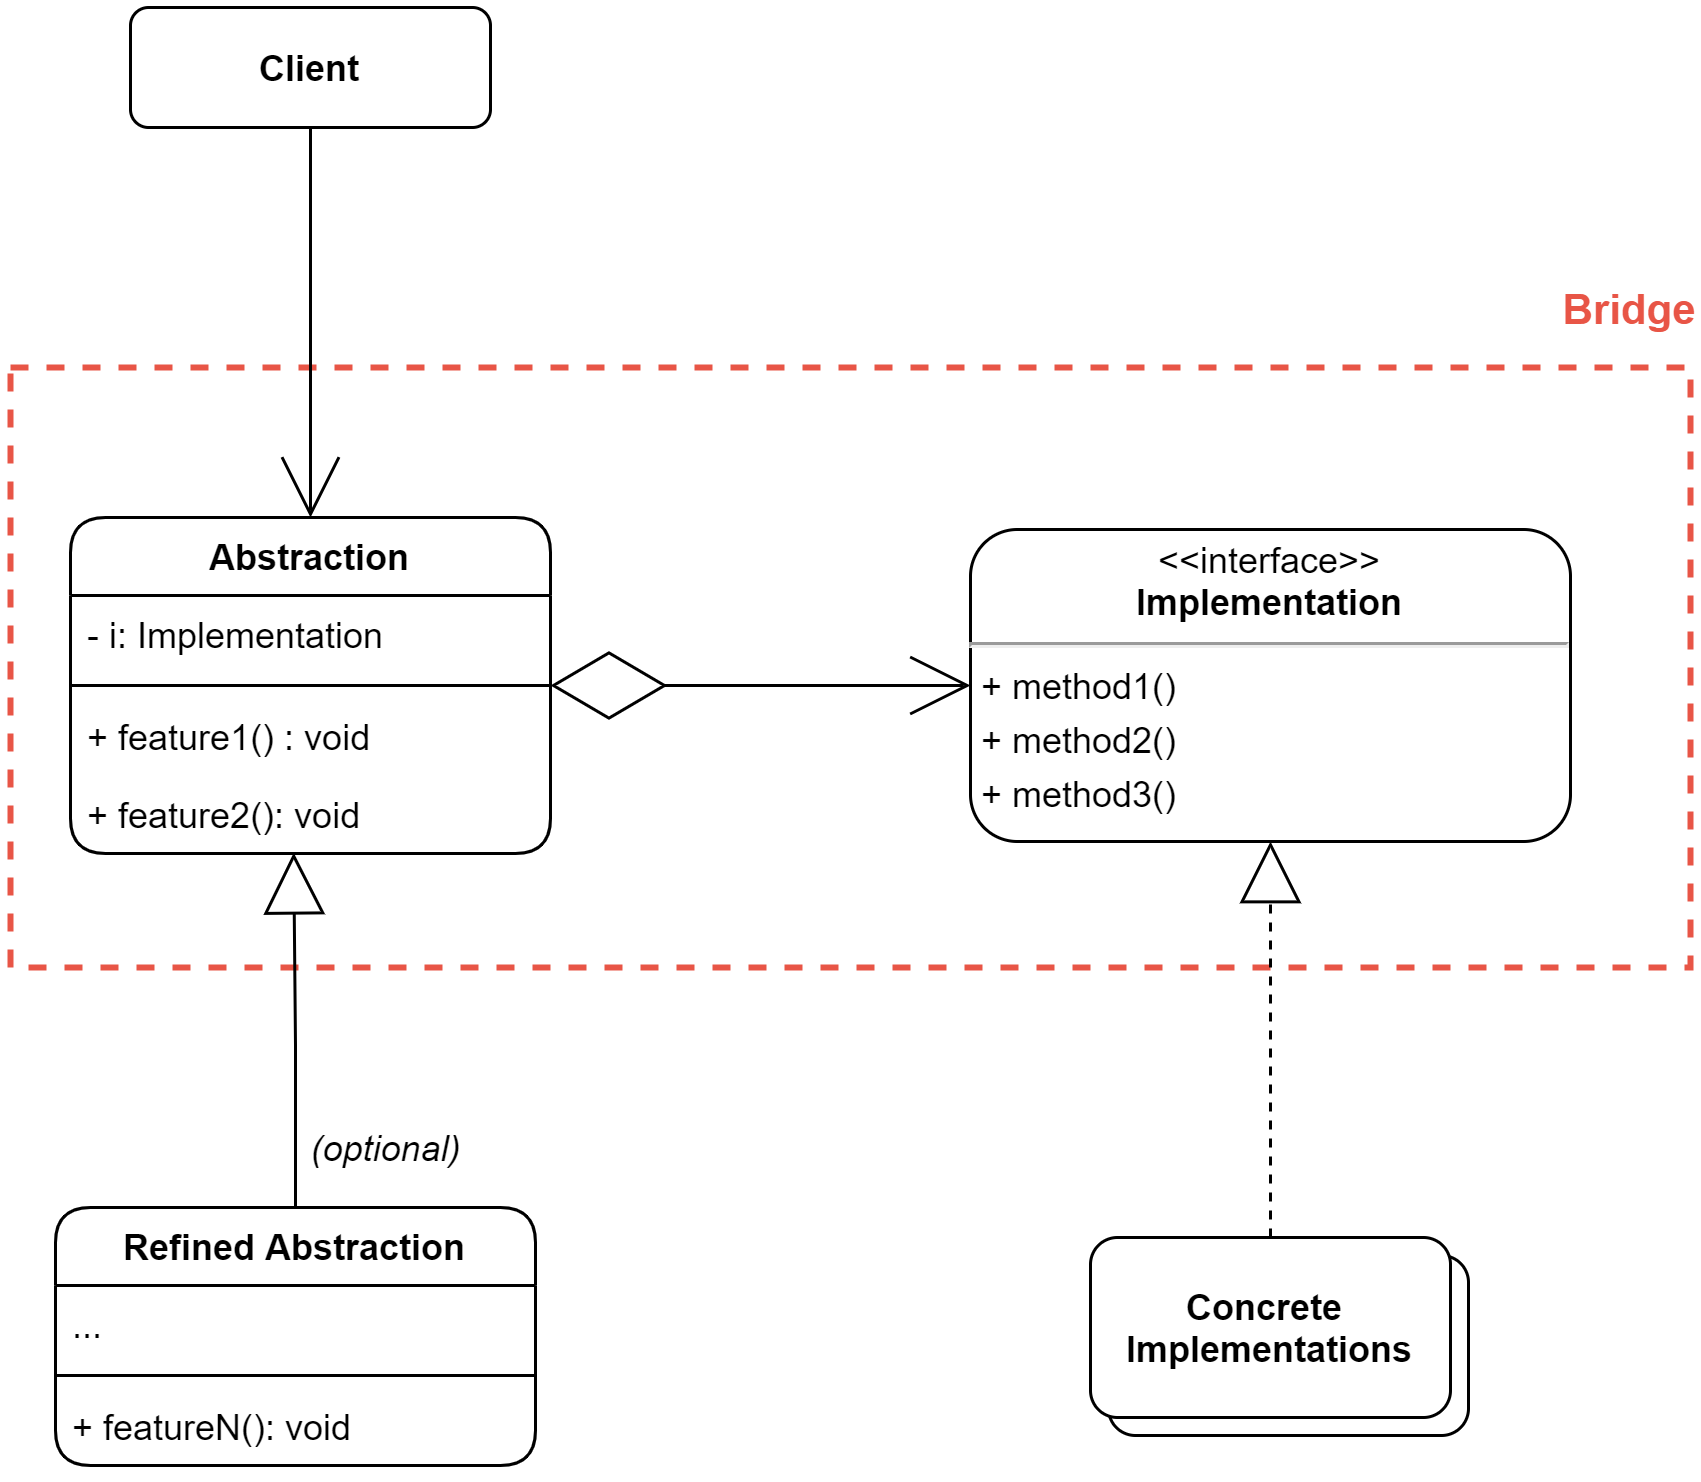

The diagram above was exported from draw.io. Its source (the exported page's mxGraphModel, read from the mxfile embedded in the PNG):
<mxGraphModel dx="851" dy="813" grid="1" gridSize="10" guides="1" tooltips="1" connect="1" arrows="1" fold="1" page="1" pageScale="1" pageWidth="3000" pageHeight="3000" math="0" shadow="0">
  <root>
    <mxCell id="0" />
    <mxCell id="1" parent="0" />
    <mxCell id="2" value="" style="rounded=0;whiteSpace=wrap;html=1;fillColor=none;strokeWidth=2;dashed=1;strokeColor=#E85546;" vertex="1" parent="1">
      <mxGeometry x="80" y="200" width="560" height="200" as="geometry" />
    </mxCell>
    <mxCell id="3" style="edgeStyle=orthogonalEdgeStyle;rounded=0;orthogonalLoop=1;jettySize=auto;html=1;entryX=0.5;entryY=0;entryDx=0;entryDy=0;endSize=18;endArrow=open;endFill=0;" edge="1" source="4" target="5" parent="1">
      <mxGeometry relative="1" as="geometry" />
    </mxCell>
    <mxCell id="4" value="&lt;b&gt;Client&lt;/b&gt;" style="rounded=1;whiteSpace=wrap;html=1;" vertex="1" parent="1">
      <mxGeometry x="120" y="80" width="120" height="40" as="geometry" />
    </mxCell>
    <mxCell id="5" value="Abstraction" style="swimlane;fontStyle=1;align=center;verticalAlign=top;childLayout=stackLayout;horizontal=1;startSize=26;horizontalStack=0;resizeParent=1;resizeParentMax=0;resizeLast=0;collapsible=1;marginBottom=0;rounded=1;" vertex="1" parent="1">
      <mxGeometry x="100" y="250" width="160" height="112" as="geometry" />
    </mxCell>
    <mxCell id="6" value="- i: Implementation" style="text;strokeColor=none;fillColor=none;align=left;verticalAlign=top;spacingLeft=4;spacingRight=4;overflow=hidden;rotatable=0;points=[[0,0.5],[1,0.5]];portConstraint=eastwest;" vertex="1" parent="5">
      <mxGeometry y="26" width="160" height="26" as="geometry" />
    </mxCell>
    <mxCell id="7" value="" style="line;strokeWidth=1;fillColor=none;align=left;verticalAlign=middle;spacingTop=-1;spacingLeft=3;spacingRight=3;rotatable=0;labelPosition=right;points=[];portConstraint=eastwest;" vertex="1" parent="5">
      <mxGeometry y="52" width="160" height="8" as="geometry" />
    </mxCell>
    <mxCell id="8" value="+ feature1() : void" style="text;strokeColor=none;fillColor=none;align=left;verticalAlign=top;spacingLeft=4;spacingRight=4;overflow=hidden;rotatable=0;points=[[0,0.5],[1,0.5]];portConstraint=eastwest;" vertex="1" parent="5">
      <mxGeometry y="60" width="160" height="26" as="geometry" />
    </mxCell>
    <mxCell id="9" value="+ feature2(): void" style="text;strokeColor=none;fillColor=none;align=left;verticalAlign=top;spacingLeft=4;spacingRight=4;overflow=hidden;rotatable=0;points=[[0,0.5],[1,0.5]];portConstraint=eastwest;" vertex="1" parent="5">
      <mxGeometry y="86" width="160" height="26" as="geometry" />
    </mxCell>
    <mxCell id="10" value="&lt;p style=&quot;margin: 0px ; margin-top: 4px ; text-align: center&quot;&gt;&amp;lt;&amp;lt;interface&amp;gt;&amp;gt;&lt;br&gt;&lt;b&gt;Implementation&lt;/b&gt;&lt;/p&gt;&lt;hr&gt;&lt;p style=&quot;margin: 0px ; margin-top: 4px ; margin-left: 4px ; text-align: left&quot;&gt;+ method1()&lt;/p&gt;&lt;p style=&quot;margin: 0px ; margin-top: 4px ; margin-left: 4px ; text-align: left&quot;&gt;+ method2()&lt;/p&gt;&lt;p style=&quot;margin: 0px ; margin-top: 4px ; margin-left: 4px ; text-align: left&quot;&gt;+ method3()&lt;/p&gt;" style="shape=rect;html=1;overflow=fill;whiteSpace=wrap;rounded=1;" vertex="1" parent="1">
      <mxGeometry x="400" y="254" width="200" height="104" as="geometry" />
    </mxCell>
    <mxCell id="11" style="edgeStyle=orthogonalEdgeStyle;rounded=0;orthogonalLoop=1;jettySize=auto;html=1;endArrow=open;endFill=0;endSize=18;startSize=36;startArrow=diamondThin;startFill=0;" edge="1" source="7" target="10" parent="1">
      <mxGeometry relative="1" as="geometry" />
    </mxCell>
    <mxCell id="12" value="&lt;b&gt;&lt;font style=&quot;font-size: 14px&quot; color=&quot;#e85546&quot;&gt;Bridge&lt;/font&gt;&lt;/b&gt;" style="text;html=1;strokeColor=none;fillColor=none;align=center;verticalAlign=middle;whiteSpace=wrap;rounded=0;dashed=1;" vertex="1" parent="1">
      <mxGeometry x="600" y="170" width="40" height="20" as="geometry" />
    </mxCell>
    <mxCell id="13" style="edgeStyle=orthogonalEdgeStyle;rounded=0;orthogonalLoop=1;jettySize=auto;html=1;entryX=0.465;entryY=0.991;entryDx=0;entryDy=0;entryPerimeter=0;startArrow=none;startFill=0;endArrow=block;endFill=0;startSize=6;endSize=18;" edge="1" source="14" target="9" parent="1">
      <mxGeometry relative="1" as="geometry" />
    </mxCell>
    <mxCell id="14" value="Refined Abstraction" style="swimlane;fontStyle=1;align=center;verticalAlign=top;childLayout=stackLayout;horizontal=1;startSize=26;horizontalStack=0;resizeParent=1;resizeParentMax=0;resizeLast=0;collapsible=1;marginBottom=0;rounded=1;" vertex="1" parent="1">
      <mxGeometry x="95" y="480" width="160" height="86" as="geometry" />
    </mxCell>
    <mxCell id="15" value="..." style="text;strokeColor=none;fillColor=none;align=left;verticalAlign=top;spacingLeft=4;spacingRight=4;overflow=hidden;rotatable=0;points=[[0,0.5],[1,0.5]];portConstraint=eastwest;" vertex="1" parent="14">
      <mxGeometry y="26" width="160" height="26" as="geometry" />
    </mxCell>
    <mxCell id="16" value="" style="line;strokeWidth=1;fillColor=none;align=left;verticalAlign=middle;spacingTop=-1;spacingLeft=3;spacingRight=3;rotatable=0;labelPosition=right;points=[];portConstraint=eastwest;" vertex="1" parent="14">
      <mxGeometry y="52" width="160" height="8" as="geometry" />
    </mxCell>
    <mxCell id="17" value="+ featureN(): void" style="text;strokeColor=none;fillColor=none;align=left;verticalAlign=top;spacingLeft=4;spacingRight=4;overflow=hidden;rotatable=0;points=[[0,0.5],[1,0.5]];portConstraint=eastwest;" vertex="1" parent="14">
      <mxGeometry y="60" width="160" height="26" as="geometry" />
    </mxCell>
    <mxCell id="18" value="&lt;i&gt;(optional)&lt;/i&gt;" style="text;html=1;align=center;verticalAlign=middle;resizable=0;points=[];autosize=1;strokeColor=none;fillColor=none;" vertex="1" parent="1">
      <mxGeometry x="170" y="450" width="70" height="20" as="geometry" />
    </mxCell>
    <mxCell id="19" value="" style="rounded=1;whiteSpace=wrap;html=1;strokeColor=#000000;strokeWidth=1;fillColor=none;" vertex="1" parent="1">
      <mxGeometry x="446" y="496" width="120" height="60" as="geometry" />
    </mxCell>
    <mxCell id="20" style="edgeStyle=orthogonalEdgeStyle;rounded=0;orthogonalLoop=1;jettySize=auto;html=1;entryX=0.5;entryY=1;entryDx=0;entryDy=0;startArrow=none;startFill=0;endArrow=block;endFill=0;startSize=6;endSize=18;dashed=1;" edge="1" source="21" target="10" parent="1">
      <mxGeometry relative="1" as="geometry" />
    </mxCell>
    <mxCell id="21" value="&lt;b&gt;Concrete&amp;nbsp;&lt;br&gt;Implementations&lt;br&gt;&lt;/b&gt;" style="rounded=1;whiteSpace=wrap;html=1;strokeColor=#000000;strokeWidth=1;fillColor=default;" vertex="1" parent="1">
      <mxGeometry x="440" y="490" width="120" height="60" as="geometry" />
    </mxCell>
  </root>
</mxGraphModel>